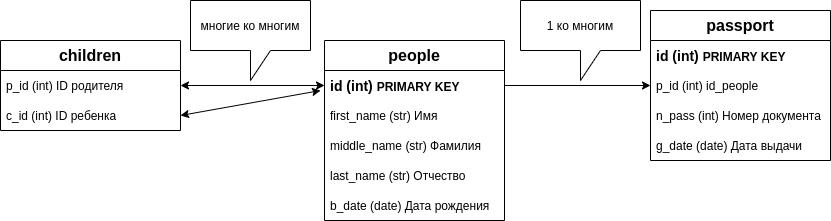

The diagram above was exported from draw.io. Its source (the exported page's mxGraphModel, read from the mxfile embedded in the PNG):
<mxGraphModel dx="2189" dy="808" grid="1" gridSize="10" guides="1" tooltips="1" connect="1" arrows="1" fold="1" page="1" pageScale="1" pageWidth="827" pageHeight="1169" math="0" shadow="0">
  <root>
    <mxCell id="0" />
    <mxCell id="1" parent="0" />
    <mxCell id="U-zfNpgtZ9hoPaF5g1kW-1" value="&lt;b&gt;&lt;font style=&quot;font-size: 16px;&quot;&gt;people&lt;/font&gt;&lt;/b&gt;" style="swimlane;fontStyle=0;childLayout=stackLayout;horizontal=1;startSize=30;horizontalStack=0;resizeParent=1;resizeParentMax=0;resizeLast=0;collapsible=1;marginBottom=0;whiteSpace=wrap;html=1;" vertex="1" parent="1">
      <mxGeometry x="234" y="250" width="180" height="180" as="geometry">
        <mxRectangle x="140" y="240" width="90" height="30" as="alternateBounds" />
      </mxGeometry>
    </mxCell>
    <mxCell id="U-zfNpgtZ9hoPaF5g1kW-2" value="&lt;b&gt;&lt;font style=&quot;font-size: 14px;&quot;&gt;id (int)&amp;nbsp;&lt;/font&gt;&lt;/b&gt;&lt;b&gt;PRIMARY KEY&lt;/b&gt;" style="text;strokeColor=none;fillColor=none;align=left;verticalAlign=middle;spacingLeft=4;spacingRight=4;overflow=hidden;points=[[0,0.5],[1,0.5]];portConstraint=eastwest;rotatable=0;whiteSpace=wrap;html=1;" vertex="1" parent="U-zfNpgtZ9hoPaF5g1kW-1">
      <mxGeometry y="30" width="180" height="30" as="geometry" />
    </mxCell>
    <mxCell id="U-zfNpgtZ9hoPaF5g1kW-3" value="first_name (str) Имя" style="text;strokeColor=none;fillColor=none;align=left;verticalAlign=middle;spacingLeft=4;spacingRight=4;overflow=hidden;points=[[0,0.5],[1,0.5]];portConstraint=eastwest;rotatable=0;whiteSpace=wrap;html=1;" vertex="1" parent="U-zfNpgtZ9hoPaF5g1kW-1">
      <mxGeometry y="60" width="180" height="30" as="geometry" />
    </mxCell>
    <mxCell id="U-zfNpgtZ9hoPaF5g1kW-4" value="middle_name (str) Фамилия" style="text;strokeColor=none;fillColor=none;align=left;verticalAlign=middle;spacingLeft=4;spacingRight=4;overflow=hidden;points=[[0,0.5],[1,0.5]];portConstraint=eastwest;rotatable=0;whiteSpace=wrap;html=1;" vertex="1" parent="U-zfNpgtZ9hoPaF5g1kW-1">
      <mxGeometry y="90" width="180" height="30" as="geometry" />
    </mxCell>
    <mxCell id="U-zfNpgtZ9hoPaF5g1kW-5" value="last_name (str) Отчество" style="text;strokeColor=none;fillColor=none;align=left;verticalAlign=middle;spacingLeft=4;spacingRight=4;overflow=hidden;points=[[0,0.5],[1,0.5]];portConstraint=eastwest;rotatable=0;whiteSpace=wrap;html=1;" vertex="1" parent="U-zfNpgtZ9hoPaF5g1kW-1">
      <mxGeometry y="120" width="180" height="30" as="geometry" />
    </mxCell>
    <mxCell id="U-zfNpgtZ9hoPaF5g1kW-7" value="b_date (date) Дата рождения&amp;nbsp;" style="text;strokeColor=none;fillColor=none;align=left;verticalAlign=middle;spacingLeft=4;spacingRight=4;overflow=hidden;points=[[0,0.5],[1,0.5]];portConstraint=eastwest;rotatable=0;whiteSpace=wrap;html=1;" vertex="1" parent="U-zfNpgtZ9hoPaF5g1kW-1">
      <mxGeometry y="150" width="180" height="30" as="geometry" />
    </mxCell>
    <mxCell id="U-zfNpgtZ9hoPaF5g1kW-8" value="&lt;b&gt;&lt;font style=&quot;font-size: 16px;&quot;&gt;passport&lt;/font&gt;&lt;/b&gt;" style="swimlane;fontStyle=0;childLayout=stackLayout;horizontal=1;startSize=30;horizontalStack=0;resizeParent=1;resizeParentMax=0;resizeLast=0;collapsible=1;marginBottom=0;whiteSpace=wrap;html=1;" vertex="1" parent="1">
      <mxGeometry x="560" y="220" width="180" height="150" as="geometry">
        <mxRectangle x="140" y="240" width="90" height="30" as="alternateBounds" />
      </mxGeometry>
    </mxCell>
    <mxCell id="U-zfNpgtZ9hoPaF5g1kW-9" value="&lt;b&gt;&lt;font style=&quot;font-size: 14px;&quot;&gt;id (int)&amp;nbsp;&lt;/font&gt;&lt;/b&gt;&lt;b&gt;PRIMARY KEY&lt;/b&gt;" style="text;strokeColor=none;fillColor=none;align=left;verticalAlign=middle;spacingLeft=4;spacingRight=4;overflow=hidden;points=[[0,0.5],[1,0.5]];portConstraint=eastwest;rotatable=0;whiteSpace=wrap;html=1;" vertex="1" parent="U-zfNpgtZ9hoPaF5g1kW-8">
      <mxGeometry y="30" width="180" height="30" as="geometry" />
    </mxCell>
    <mxCell id="U-zfNpgtZ9hoPaF5g1kW-10" value="p_id (int) id_people" style="text;strokeColor=none;fillColor=none;align=left;verticalAlign=middle;spacingLeft=4;spacingRight=4;overflow=hidden;points=[[0,0.5],[1,0.5]];portConstraint=eastwest;rotatable=0;whiteSpace=wrap;html=1;" vertex="1" parent="U-zfNpgtZ9hoPaF5g1kW-8">
      <mxGeometry y="60" width="180" height="30" as="geometry" />
    </mxCell>
    <mxCell id="U-zfNpgtZ9hoPaF5g1kW-11" value="n_pass (int) Номер документа" style="text;strokeColor=none;fillColor=none;align=left;verticalAlign=middle;spacingLeft=4;spacingRight=4;overflow=hidden;points=[[0,0.5],[1,0.5]];portConstraint=eastwest;rotatable=0;whiteSpace=wrap;html=1;" vertex="1" parent="U-zfNpgtZ9hoPaF5g1kW-8">
      <mxGeometry y="90" width="180" height="30" as="geometry" />
    </mxCell>
    <mxCell id="U-zfNpgtZ9hoPaF5g1kW-12" value="g_date (date) Дата выдачи" style="text;strokeColor=none;fillColor=none;align=left;verticalAlign=middle;spacingLeft=4;spacingRight=4;overflow=hidden;points=[[0,0.5],[1,0.5]];portConstraint=eastwest;rotatable=0;whiteSpace=wrap;html=1;" vertex="1" parent="U-zfNpgtZ9hoPaF5g1kW-8">
      <mxGeometry y="120" width="180" height="30" as="geometry" />
    </mxCell>
    <mxCell id="U-zfNpgtZ9hoPaF5g1kW-14" value="&lt;b&gt;&lt;font style=&quot;font-size: 16px;&quot;&gt;children&lt;/font&gt;&lt;/b&gt;" style="swimlane;fontStyle=0;childLayout=stackLayout;horizontal=1;startSize=30;horizontalStack=0;resizeParent=1;resizeParentMax=0;resizeLast=0;collapsible=1;marginBottom=0;whiteSpace=wrap;html=1;" vertex="1" parent="1">
      <mxGeometry x="-90" y="250" width="180" height="90" as="geometry">
        <mxRectangle x="140" y="240" width="90" height="30" as="alternateBounds" />
      </mxGeometry>
    </mxCell>
    <mxCell id="U-zfNpgtZ9hoPaF5g1kW-16" value="p_id (int) ID родителя" style="text;strokeColor=none;fillColor=none;align=left;verticalAlign=middle;spacingLeft=4;spacingRight=4;overflow=hidden;points=[[0,0.5],[1,0.5]];portConstraint=eastwest;rotatable=0;whiteSpace=wrap;html=1;" vertex="1" parent="U-zfNpgtZ9hoPaF5g1kW-14">
      <mxGeometry y="30" width="180" height="30" as="geometry" />
    </mxCell>
    <mxCell id="U-zfNpgtZ9hoPaF5g1kW-17" value="c_id (int) ID ребенка" style="text;strokeColor=none;fillColor=none;align=left;verticalAlign=middle;spacingLeft=4;spacingRight=4;overflow=hidden;points=[[0,0.5],[1,0.5]];portConstraint=eastwest;rotatable=0;whiteSpace=wrap;html=1;" vertex="1" parent="U-zfNpgtZ9hoPaF5g1kW-14">
      <mxGeometry y="60" width="180" height="30" as="geometry" />
    </mxCell>
    <mxCell id="U-zfNpgtZ9hoPaF5g1kW-21" value="" style="endArrow=classic;html=1;rounded=0;exitX=1;exitY=0.5;exitDx=0;exitDy=0;entryX=0;entryY=0.5;entryDx=0;entryDy=0;" edge="1" parent="1" source="U-zfNpgtZ9hoPaF5g1kW-2" target="U-zfNpgtZ9hoPaF5g1kW-10">
      <mxGeometry width="50" height="50" relative="1" as="geometry">
        <mxPoint x="310" y="480" as="sourcePoint" />
        <mxPoint x="360" y="430" as="targetPoint" />
      </mxGeometry>
    </mxCell>
    <mxCell id="U-zfNpgtZ9hoPaF5g1kW-22" value="" style="endArrow=classic;startArrow=classic;html=1;rounded=0;entryX=0;entryY=0.5;entryDx=0;entryDy=0;exitX=1;exitY=0.5;exitDx=0;exitDy=0;" edge="1" parent="1" source="U-zfNpgtZ9hoPaF5g1kW-16" target="U-zfNpgtZ9hoPaF5g1kW-2">
      <mxGeometry width="50" height="50" relative="1" as="geometry">
        <mxPoint x="100" y="430" as="sourcePoint" />
        <mxPoint x="150" y="380" as="targetPoint" />
      </mxGeometry>
    </mxCell>
    <mxCell id="U-zfNpgtZ9hoPaF5g1kW-23" value="" style="endArrow=classic;startArrow=classic;html=1;rounded=0;entryX=-0.022;entryY=0.667;entryDx=0;entryDy=0;entryPerimeter=0;exitX=1;exitY=0.5;exitDx=0;exitDy=0;" edge="1" parent="1" source="U-zfNpgtZ9hoPaF5g1kW-17" target="U-zfNpgtZ9hoPaF5g1kW-2">
      <mxGeometry width="50" height="50" relative="1" as="geometry">
        <mxPoint x="100" y="430" as="sourcePoint" />
        <mxPoint x="150" y="380" as="targetPoint" />
      </mxGeometry>
    </mxCell>
    <mxCell id="U-zfNpgtZ9hoPaF5g1kW-24" value="1 ко многим" style="shape=callout;whiteSpace=wrap;html=1;perimeter=calloutPerimeter;" vertex="1" parent="1">
      <mxGeometry x="430" y="210" width="120" height="80" as="geometry" />
    </mxCell>
    <mxCell id="U-zfNpgtZ9hoPaF5g1kW-25" value="многие ко многим" style="shape=callout;whiteSpace=wrap;html=1;perimeter=calloutPerimeter;" vertex="1" parent="1">
      <mxGeometry x="100" y="210" width="120" height="80" as="geometry" />
    </mxCell>
  </root>
</mxGraphModel>